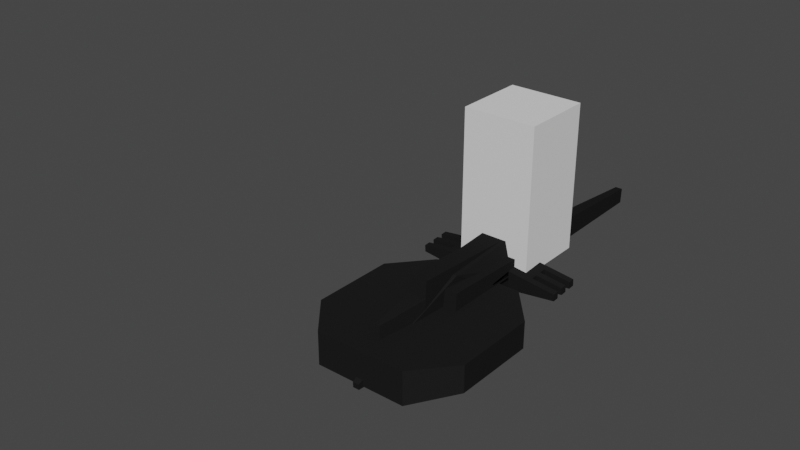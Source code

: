# Source: Volume_Turret_Backup.blend  (saved by Blender 3.6.11; exported with 4.5.12 LTS)
import bpy
from mathutils import Matrix  # noqa: F401  (used for matrix-valued properties, if any)

bpy.ops.wm.read_factory_settings(use_empty=True)
scene = bpy.context.scene
scene.name = 'Scene'

# ---- collections
col_volume_turret = bpy.data.collections.new('Volume Turret'); scene.collection.children.link(col_volume_turret)
col_collection_2 = bpy.data.collections.new('Collection 2'); scene.collection.children.link(col_collection_2)

# ---- materials (node trees are filled in below, after node groups)
mat_material_001 = bpy.data.materials.new('Material.001')
mat_material_001.use_transparent_shadow = False
mat_material_002 = bpy.data.materials.new('Material.002')
mat_material_002.use_transparent_shadow = False

# ---- material node trees
mat_material_001.use_nodes = True; mat_material_001.node_tree.nodes.clear()
_N = mat_material_001.node_tree.nodes; _L = mat_material_001.node_tree.links
n0 = _N.new('ShaderNodeBsdfPrincipled'); n0.name = 'Principled BSDF'; n0.location = (10, 300)
n0.distribution = 'GGX'
n0.subsurface_method = 'RANDOM_WALK_SKIN'
n0.inputs[0].default_value = (0.8, 0.0, 0.006854, 1.0)
n0.inputs[3].default_value = 1.45
n0.inputs[13].default_value = 0.0
n0.inputs[27].default_value = (0.0, 0.0, 0.0, 1.0)
n0.inputs[28].default_value = 1.0
n1 = _N.new('ShaderNodeOutputMaterial'); n1.name = 'Material Output'; n1.location = (300, 300)
_L.new(n0.outputs[0], n1.inputs[0])
n1.is_active_output = True
mat_material_002.use_nodes = True; mat_material_002.node_tree.nodes.clear()
_N = mat_material_002.node_tree.nodes; _L = mat_material_002.node_tree.links
n0 = _N.new('ShaderNodeBsdfPrincipled'); n0.name = 'Principled BSDF'; n0.location = (10, 300)
n0.distribution = 'GGX'
n0.subsurface_method = 'RANDOM_WALK_SKIN'
n0.inputs[0].default_value = (0.01341, 0.01341, 0.01341, 1.0)
n0.inputs[3].default_value = 1.45
n0.inputs[13].default_value = 0.0
n0.inputs[27].default_value = (0.0, 0.0, 0.0, 1.0)
n0.inputs[28].default_value = 1.0
n1 = _N.new('ShaderNodeOutputMaterial'); n1.name = 'Material Output'; n1.location = (300, 300)
_L.new(n0.outputs[0], n1.inputs[0])
n1.is_active_output = True

# ---- world
world_world = bpy.data.worlds.new('World'); scene.world = world_world
world_world.use_nodes = True; world_world.node_tree.nodes.clear()
_N = world_world.node_tree.nodes; _L = world_world.node_tree.links
n0 = _N.new('ShaderNodeOutputWorld'); n0.name = 'World Output'; n0.location = (300, 300)
n1 = _N.new('ShaderNodeBackground'); n1.name = 'Background'; n1.location = (10, 300)
n1.inputs[0].default_value = (0.05088, 0.05088, 0.05088, 1.0)
_L.new(n1.outputs[0], n0.inputs[0])
n0.is_active_output = True
world_world.color = (0.05088, 0.05088, 0.05088)
world_world.use_sun_shadow = False
world_world.sun_shadow_jitter_overblur = 0.0

# ---- meshes
me_cube_003 = bpy.data.meshes.new('Cube.003')
me_cube_003.from_pydata([(-1.0, -1.0, -1.0), (-1.0, -1.0, 1.0), (-1.0, 1.0, -1.0), (-1.0, 1.0, 1.0), (1.0, -1.0, -1.0), (1.0, -1.0, 1.0), (1.0, 1.0, -1.0), (1.0, 1.0, 1.0)], [], [(0, 1, 3, 2), (2, 3, 7, 6), (6, 7, 5, 4), (4, 5, 1, 0), (2, 6, 4, 0), (7, 3, 1, 5)])
_uv = me_cube_003.uv_layers.new(name='UVMap')
_uv.uv.foreach_set('vector', [0.375, 0.0, 0.625, 0.0, 0.625, 0.25, 0.375, 0.25, 0.375, 0.25, 0.625, 0.25, 0.625, 0.5, 0.375, 0.5, 0.375, 0.5, 0.625, 0.5, 0.625, 0.75, 0.375, 0.75, 0.375, 0.75, 0.625, 0.75, 0.625, 1.0, 0.375, 1.0, 0.125, 0.5, 0.375, 0.5, 0.375, 0.75, 0.125, 0.75, 0.625, 0.5, 0.875, 0.5, 0.875, 0.75, 0.625, 0.75])
me_cube_003.update()
me_cube_007 = bpy.data.meshes.new('Cube.007')
me_cube_007.from_pydata([(0.6919, -2.593, -1.743), (0.6919, -2.593, 1.743), (0.6919, 3.095, -1.743), (0.6919, -0.1293, 1.743), (0.0, 3.095, -1.743), (0.0, -0.1293, 1.743), (0.0, -2.593, -1.743), (0.0, -2.593, 1.743), (0.363, -2.542, 1.344), (0.363, -2.542, -1.344), (0.0, -2.542, -1.344), (0.0, -2.542, 1.344), (0.363, -2.389, 1.344), (0.363, -2.389, -1.344), (0.0, -2.389, -1.344), (0.0, -2.389, 1.344), (0.6919, -2.021, -1.743), (0.6919, -2.021, 1.743), (0.0, -2.021, 1.743), (0.0, -2.021, -1.743), (0.989, -0.2423, 0.5688), (0.989, -0.2423, -0.5688), (0.989, -1.958, -0.5688), (0.989, -1.958, 0.5688), (3.904, -0.2423, 0.1863), (3.904, -0.2423, -0.1863), (3.904, -1.958, -0.1863), (3.904, -1.958, 0.1863), (3.904, -1.614, -0.1863), (3.904, -1.271, -0.1863), (3.904, -0.9284, -0.1863), (3.904, -0.5853, -0.1863), (3.904, -0.5853, 0.1863), (3.904, -0.9284, 0.1863), (3.904, -1.271, 0.1863), (3.904, -1.614, 0.1863), (2.447, -0.2423, -0.3775), (2.447, -1.958, -0.3775), (2.447, -1.958, 0.3775), (2.447, -0.2423, 0.3775), (2.447, -0.5853, 0.3775), (2.447, -0.9284, 0.3775), (2.447, -1.271, 0.3775), (2.447, -1.614, 0.3775), (2.447, -1.614, -0.3775), (2.447, -1.271, -0.3775), (2.447, -0.9284, -0.3775), (2.447, -0.5853, -0.3775), (0.6919, -2.593, -1.743), (0.6919, -2.593, 1.743), (0.989, -2.593, -0.5688), (0.989, -2.593, 0.5688), (0.0, 9.582, 1.102), (0.1688, 9.582, 1.102), (0.1688, 9.582, 0.8098), (0.0, 9.582, 0.8098)], [], [(3, 2, 54, 53), (16, 22, 50, 48), (19, 16, 0, 6), (17, 18, 7, 1), (0, 1, 8, 9), (8, 11, 15, 12), (1, 7, 11, 8), (6, 0, 9, 10), (13, 12, 15, 14), (9, 8, 12, 13), (10, 9, 13, 14), (2, 3, 20, 21), (47, 36, 25, 31), (23, 17, 49, 51), (28, 35, 27, 26), (43, 38, 27, 35), (36, 39, 24, 25), (38, 37, 26, 27), (39, 40, 32, 24), (41, 42, 34, 33), (25, 24, 32, 31), (30, 33, 34, 29), (3, 17, 23, 20), (16, 2, 21, 22), (37, 44, 28, 26), (45, 46, 30, 29), (43, 44, 45, 42), (4, 2, 16, 19), (3, 5, 18, 17), (22, 21, 36, 47, 46, 45, 44, 37), (20, 23, 38, 43, 42, 41, 40, 39), (23, 22, 37, 38), (21, 20, 39, 36), (44, 43, 35, 28), (45, 29, 34, 42), (33, 30, 46, 41), (32, 40, 47, 31), (47, 40, 41, 46), (22, 23, 51, 50), (0, 50, 51, 1), (55, 52, 53, 54), (5, 3, 53, 52), (2, 4, 55, 54)])
me_cube_007.polygons.foreach_set('material_index', [1, 1, 1, 1, 1, 1, 1, 1, 0, 1, 1, 1, 1, 1, 1, 1, 1, 1, 1, 1, 1, 1, 1, 1, 1, 1, 1, 1, 1, 1, 1, 1, 1, 1, 1, 1, 1, 1, 1, 1, 1, 1, 1])
_uv = me_cube_007.uv_layers.new(name='UVMap')
_uv.uv.foreach_set('vector', [0.625, 0.5913, 0.375, 0.534, 0.375, 0.5, 0.625, 0.5, 0.375, 0.625, 0.375, 0.625, 0.375, 0.625, 0.375, 0.625, 0.25, 0.625, 0.375, 0.625, 0.375, 0.75, 0.25, 0.75, 0.625, 0.625, 0.75, 0.625, 0.75, 0.75, 0.625, 0.75, 0.375, 0.75, 0.625, 0.75, 0.625, 0.75, 0.375, 0.75, 0.625, 0.75, 0.75, 0.75, 0.75, 0.75, 0.625, 0.75, 0.625, 0.75, 0.75, 0.75, 0.75, 0.75, 0.625, 0.75, 0.25, 0.75, 0.375, 0.75, 0.375, 0.75, 0.25, 0.75, 0.375, 0.75, 0.625, 0.75, 0.625, 0.875, 0.375, 0.875, 0.375, 0.75, 0.625, 0.75, 0.625, 0.75, 0.375, 0.75, 0.25, 0.75, 0.375, 0.75, 0.375, 0.75, 0.25, 0.75, 0.375, 0.534, 0.625, 0.5913, 0.625, 0.5, 0.375, 0.5, 0.375, 0.525, 0.375, 0.5, 0.375, 0.5, 0.375, 0.525, 0.625, 0.625, 0.625, 0.625, 0.625, 0.625, 0.625, 0.625, 0.375, 0.6, 0.625, 0.6, 0.625, 0.625, 0.375, 0.625, 0.625, 0.6, 0.625, 0.625, 0.625, 0.625, 0.625, 0.6, 0.375, 0.5, 0.625, 0.5, 0.625, 0.5, 0.375, 0.5, 0.625, 0.625, 0.375, 0.625, 0.375, 0.625, 0.625, 0.625, 0.625, 0.5, 0.625, 0.525, 0.625, 0.525, 0.625, 0.5, 0.625, 0.55, 0.625, 0.575, 0.625, 0.575, 0.625, 0.55, 0.375, 0.5, 0.625, 0.5, 0.625, 0.525, 0.375, 0.525, 0.375, 0.55, 0.625, 0.55, 0.625, 0.575, 0.375, 0.575, 0.625, 0.5913, 0.625, 0.625, 0.625, 0.625, 0.625, 0.5, 0.375, 0.625, 0.375, 0.534, 0.375, 0.5, 0.375, 0.625, 0.375, 0.625, 0.375, 0.6, 0.375, 0.6, 0.375, 0.625, 0.375, 0.575, 0.375, 0.55, 0.375, 0.55, 0.375, 0.575, 0.625, 0.6, 0.375, 0.6, 0.375, 0.575, 0.625, 0.575, 0.25, 0.534, 0.375, 0.534, 0.375, 0.625, 0.25, 0.625, 0.625, 0.5913, 0.75, 0.5913, 0.75, 0.625, 0.625, 0.625, 0.375, 0.625, 0.375, 0.5, 0.375, 0.5, 0.375, 0.525, 0.375, 0.55, 0.375, 0.575, 0.375, 0.6, 0.375, 0.625, 0.625, 0.5, 0.625, 0.625, 0.625, 0.625, 0.625, 0.6, 0.625, 0.575, 0.625, 0.55, 0.625, 0.525, 0.625, 0.5, 0.625, 0.625, 0.375, 0.625, 0.375, 0.625, 0.625, 0.625, 0.375, 0.5, 0.625, 0.5, 0.625, 0.5, 0.375, 0.5, 0.375, 0.6, 0.625, 0.6, 0.625, 0.6, 0.375, 0.6, 0.375, 0.575, 0.375, 0.575, 0.625, 0.575, 0.625, 0.575, 0.625, 0.55, 0.375, 0.55, 0.375, 0.55, 0.625, 0.55, 0.625, 0.525, 0.625, 0.525, 0.375, 0.525, 0.375, 0.525, 0.375, 0.525, 0.625, 0.525, 0.625, 0.55, 0.375, 0.55, 0.375, 0.625, 0.625, 0.625, 0.625, 0.625, 0.375, 0.625, 0.375, 0.75, 0.375, 0.625, 0.625, 0.625, 0.625, 0.75, 0.375, 0.375, 0.625, 0.375, 0.625, 0.5, 0.375, 0.5, 0.75, 0.5913, 0.625, 0.5913, 0.625, 0.5, 0.75, 0.5, 0.375, 0.534, 0.25, 0.534, 0.25, 0.5, 0.375, 0.5])
me_cube_007.materials.append(mat_material_001)
me_cube_007.materials.append(mat_material_002)
me_cube_007.update()
me_cube_008 = bpy.data.meshes.new('Cube.008')
me_cube_008.from_pydata([(1.978, -1.0, -0.2113), (1.978, -1.0, 1.0), (1.978, 1.0, -0.2113), (1.978, 1.0, 1.0), (3.978, -1.0, -0.2113), (3.978, -1.0, 1.0), (3.978, 1.0, -0.2113), (3.978, 1.0, 1.0), (1.978, 1.0, -0.4568), (1.978, -1.0, -0.4568), (3.978, 1.0, -0.4568), (3.978, -1.0, -0.4568), (0.0, 1.0, -0.2113), (0.0, -1.0, -0.2113), (0.0, 1.0, -0.4568), (0.0, -1.0, -0.4568)], [], [(0, 1, 3, 2), (2, 3, 7, 6), (6, 7, 5, 4), (4, 5, 1, 0), (6, 4, 11, 10), (7, 3, 1, 5), (8, 10, 11, 9), (4, 0, 9, 11), (2, 6, 10, 8), (9, 0, 13, 15), (13, 12, 14, 15), (8, 9, 15, 14), (2, 8, 14, 12), (0, 2, 12, 13)])
_uv = me_cube_008.uv_layers.new(name='UVMap')
_uv.uv.foreach_set('vector', [0.375, 0.0, 0.625, 0.0, 0.625, 0.25, 0.375, 0.25, 0.375, 0.25, 0.625, 0.25, 0.625, 0.5, 0.375, 0.5, 0.375, 0.5, 0.625, 0.5, 0.625, 0.75, 0.375, 0.75, 0.375, 0.75, 0.625, 0.75, 0.625, 1.0, 0.375, 1.0, 0.375, 0.5, 0.375, 0.75, 0.375, 0.75, 0.375, 0.5, 0.625, 0.5, 0.875, 0.5, 0.875, 0.75, 0.625, 0.75, 0.125, 0.5, 0.375, 0.5, 0.375, 0.75, 0.125, 0.75, 0.375, 0.75, 0.375, 1.0, 0.375, 1.0, 0.375, 0.75, 0.375, 0.25, 0.375, 0.5, 0.375, 0.5, 0.375, 0.25, 0.375, 1.0, 0.375, 1.0, 0.375, 1.0, 0.375, 1.0, 0.375, 0.0, 0.375, 0.25, 0.375, 0.25, 0.375, 0.0, 0.125, 0.5, 0.125, 0.75, 0.125, 0.75, 0.125, 0.5, 0.375, 0.25, 0.375, 0.25, 0.375, 0.25, 0.375, 0.25, 0.375, 0.0, 0.375, 0.25, 0.375, 0.25, 0.375, 0.0])
me_cube_008.materials.append(mat_material_002)
me_cube_008.update()
me_cube_009 = bpy.data.meshes.new('Cube.009')
me_cube_009.from_pydata([(2.118, -1.0, -0.2113), (2.118, -1.0, 1.0), (2.118, 1.0, -0.2113), (2.118, 1.0, 1.0), (4.989, -1.0, -0.2113), (4.989, -1.0, 1.0), (4.989, 1.0, -0.2113), (4.989, 1.0, 1.0), (2.118, 1.0, -0.4568), (2.118, -1.0, -0.4568), (4.989, 1.0, -0.4568), (4.989, -1.0, -0.4568), (0.0, 1.0, -0.2113), (0.0, -1.0, -0.2113), (0.0, 1.0, -0.4568), (0.0, -1.0, -0.4568), (2.118, -1.0, 1.26), (2.118, 1.0, 1.26), (4.989, 1.0, 1.26), (4.989, -1.0, 1.26), (0.0, -1.0, 1.0), (0.0, 1.0, 1.0), (0.0, -1.0, 1.26), (0.0, 1.0, 1.26), (1.282, -0.4115, 3.015), (1.282, 0.4115, 3.015), (0.0, -0.4115, 3.015), (0.0, 0.4115, 3.015), (1.116, 0.2946, -0.9783), (1.116, -0.2946, -0.9783), (0.0, 0.2946, -0.9783), (0.0, -0.2946, -0.9783)], [], [(0, 1, 3, 2), (2, 3, 7, 6), (6, 7, 5, 4), (4, 5, 1, 0), (3, 1, 20, 21), (8, 10, 11, 9), (4, 0, 9, 11), (2, 6, 10, 8), (9, 0, 13, 15), (13, 12, 14, 15), (14, 8, 28, 30), (2, 8, 14, 12), (0, 2, 12, 13), (6, 4, 11, 10), (18, 17, 16, 19), (1, 5, 19, 16), (7, 3, 17, 18), (5, 7, 18, 19), (21, 20, 22, 23), (1, 16, 22, 20), (23, 22, 26, 27), (17, 3, 21, 23), (24, 25, 27, 26), (22, 16, 24, 26), (17, 23, 27, 25), (16, 17, 25, 24), (28, 29, 31, 30), (9, 15, 31, 29), (8, 9, 29, 28), (15, 14, 30, 31)])
_uv = me_cube_009.uv_layers.new(name='UVMap')
_uv.uv.foreach_set('vector', [0.375, 0.0, 0.625, 0.0, 0.625, 0.25, 0.375, 0.25, 0.375, 0.25, 0.625, 0.25, 0.625, 0.5, 0.375, 0.5, 0.375, 0.5, 0.625, 0.5, 0.625, 0.75, 0.375, 0.75, 0.375, 0.75, 0.625, 0.75, 0.625, 1.0, 0.375, 1.0, 0.625, 0.25, 0.625, 0.0, 0.625, 0.0, 0.625, 0.25, 0.125, 0.5, 0.375, 0.5, 0.375, 0.75, 0.125, 0.75, 0.375, 0.75, 0.375, 1.0, 0.375, 1.0, 0.375, 0.75, 0.375, 0.25, 0.375, 0.5, 0.375, 0.5, 0.375, 0.25, 0.375, 1.0, 0.375, 1.0, 0.375, 1.0, 0.375, 1.0, 0.375, 0.0, 0.375, 0.25, 0.375, 0.25, 0.375, 0.0, 0.375, 0.25, 0.375, 0.25, 0.375, 0.25, 0.375, 0.25, 0.375, 0.25, 0.375, 0.25, 0.375, 0.25, 0.375, 0.25, 0.375, 0.0, 0.375, 0.25, 0.375, 0.25, 0.375, 0.0, 0.375, 0.5, 0.375, 0.75, 0.375, 0.75, 0.375, 0.5, 0.625, 0.5, 0.875, 0.5, 0.875, 0.75, 0.625, 0.75, 0.625, 1.0, 0.625, 0.75, 0.625, 0.75, 0.625, 1.0, 0.625, 0.5, 0.625, 0.25, 0.625, 0.25, 0.625, 0.5, 0.625, 0.75, 0.625, 0.5, 0.625, 0.5, 0.625, 0.75, 0.625, 0.25, 0.625, 0.0, 0.625, 0.0, 0.625, 0.25, 0.625, 1.0, 0.625, 1.0, 0.625, 1.0, 0.625, 1.0, 0.625, 0.25, 0.625, 0.0, 0.625, 0.0, 0.625, 0.25, 0.625, 0.25, 0.625, 0.25, 0.625, 0.25, 0.625, 0.25, 0.875, 0.75, 0.875, 0.5, 0.875, 0.5, 0.875, 0.75, 0.625, 1.0, 0.625, 1.0, 0.625, 1.0, 0.625, 1.0, 0.625, 0.25, 0.625, 0.25, 0.625, 0.25, 0.625, 0.25, 0.875, 0.75, 0.875, 0.5, 0.875, 0.5, 0.875, 0.75, 0.125, 0.5, 0.125, 0.75, 0.125, 0.75, 0.125, 0.5, 0.375, 1.0, 0.375, 1.0, 0.375, 1.0, 0.375, 1.0, 0.125, 0.5, 0.125, 0.75, 0.125, 0.75, 0.125, 0.5, 0.375, 0.0, 0.375, 0.25, 0.375, 0.25, 0.375, 0.0])
me_cube_009.materials.append(mat_material_002)
me_cube_009.update()
me_cube_010 = bpy.data.meshes.new('Cube.010')
me_cube_010.from_pydata([(1.978, -1.0, -0.2113), (1.978, -1.0, 1.0), (1.978, 1.0, -0.2113), (1.978, 1.0, 1.0), (3.978, -1.0, -0.2113), (3.978, -1.0, 1.0), (3.978, 1.0, -0.2113), (3.978, 1.0, 1.0), (1.978, 1.0, -0.4568), (1.978, -1.0, -0.4568), (3.978, 1.0, -0.4568), (3.978, -1.0, -0.4568), (0.0, 1.0, -0.2113), (0.0, -1.0, -0.2113), (0.0, 1.0, -0.4568), (0.0, -1.0, -0.4568), (1.978, -1.0, 1.173), (1.978, 1.0, 1.173), (3.978, 1.0, 1.173), (3.978, -1.0, 1.173), (0.0, -1.0, 1.0), (0.0, 1.0, 1.0), (0.0, -1.0, 1.173), (0.0, 1.0, 1.173)], [], [(0, 1, 3, 2), (2, 3, 7, 6), (6, 7, 5, 4), (4, 5, 1, 0), (6, 4, 11, 10), (5, 7, 18, 19), (8, 10, 11, 9), (4, 0, 9, 11), (2, 6, 10, 8), (9, 0, 13, 15), (13, 12, 14, 15), (8, 9, 15, 14), (2, 8, 14, 12), (0, 2, 12, 13), (18, 17, 16, 19), (1, 16, 22, 20), (1, 5, 19, 16), (7, 3, 17, 18), (21, 20, 22, 23), (16, 17, 23, 22), (3, 1, 20, 21), (17, 3, 21, 23)])
_uv = me_cube_010.uv_layers.new(name='UVMap')
_uv.uv.foreach_set('vector', [0.375, 0.0, 0.625, 0.0, 0.625, 0.25, 0.375, 0.25, 0.375, 0.25, 0.625, 0.25, 0.625, 0.5, 0.375, 0.5, 0.375, 0.5, 0.625, 0.5, 0.625, 0.75, 0.375, 0.75, 0.375, 0.75, 0.625, 0.75, 0.625, 1.0, 0.375, 1.0, 0.375, 0.5, 0.375, 0.75, 0.375, 0.75, 0.375, 0.5, 0.625, 0.75, 0.625, 0.5, 0.625, 0.5, 0.625, 0.75, 0.125, 0.5, 0.375, 0.5, 0.375, 0.75, 0.125, 0.75, 0.375, 0.75, 0.375, 1.0, 0.375, 1.0, 0.375, 0.75, 0.375, 0.25, 0.375, 0.5, 0.375, 0.5, 0.375, 0.25, 0.375, 1.0, 0.375, 1.0, 0.375, 1.0, 0.375, 1.0, 0.375, 0.0, 0.375, 0.25, 0.375, 0.25, 0.375, 0.0, 0.125, 0.5, 0.125, 0.75, 0.125, 0.75, 0.125, 0.5, 0.375, 0.25, 0.375, 0.25, 0.375, 0.25, 0.375, 0.25, 0.375, 0.0, 0.375, 0.25, 0.375, 0.25, 0.375, 0.0, 0.625, 0.5, 0.875, 0.5, 0.875, 0.75, 0.625, 0.75, 0.625, 1.0, 0.625, 1.0, 0.625, 1.0, 0.625, 1.0, 0.625, 1.0, 0.625, 0.75, 0.625, 0.75, 0.625, 1.0, 0.625, 0.5, 0.625, 0.25, 0.625, 0.25, 0.625, 0.5, 0.625, 0.25, 0.625, 0.0, 0.625, 0.0, 0.625, 0.25, 0.875, 0.75, 0.875, 0.5, 0.875, 0.5, 0.875, 0.75, 0.625, 0.25, 0.625, 0.0, 0.625, 0.0, 0.625, 0.25, 0.625, 0.25, 0.625, 0.25, 0.625, 0.25, 0.625, 0.25])
me_cube_010.materials.append(mat_material_002)
me_cube_010.update()
me_cube_011 = bpy.data.meshes.new('Cube.011')
me_cube_011.from_pydata([(0.9031, -0.7607, 0.0), (0.9031, -0.7607, 0.4594), (0.9031, 2.231, 0.0), (0.9031, 2.231, 0.4594), (0.0, 2.231, 0.0), (0.0, 2.231, 0.4594), (0.0, -0.7607, 0.0), (0.0, -0.7607, 0.4594), (1.543, 1.522, 0.3718), (1.543, 1.522, 0.0), (1.543, -0.05194, 0.0), (1.543, -0.05194, 0.3718), (0.9031, 0.2364, 0.0), (0.9031, 1.233, 0.0), (0.9031, 1.233, 0.655), (0.9031, 0.2364, 0.655), (0.0, 1.233, 0.655), (0.0, 0.2364, 0.655), (0.0, 1.233, 0.0), (0.0, 0.2364, 0.0)], [], [(4, 5, 3, 2), (1, 0, 10, 11), (19, 12, 0, 6), (15, 17, 7, 1), (0, 1, 7, 6), (13, 2, 9), (15, 1, 11), (2, 3, 8, 9), (14, 15, 11, 8), (0, 12, 10), (12, 13, 9, 10), (9, 8, 11, 10), (3, 5, 16, 14), (14, 16, 17, 15), (4, 2, 13, 18), (18, 13, 12, 19), (3, 14, 8)])
_uv = me_cube_011.uv_layers.new(name='UVMap')
_uv.uv.foreach_set('vector', [0.375, 0.375, 0.625, 0.375, 0.625, 0.5, 0.375, 0.5, 0.625, 0.75, 0.375, 0.75, 0.375, 0.75, 0.625, 0.75, 0.25, 0.6667, 0.375, 0.6667, 0.375, 0.75, 0.25, 0.75, 0.625, 0.6667, 0.75, 0.6667, 0.75, 0.75, 0.625, 0.75, 0.375, 0.75, 0.625, 0.75, 0.625, 0.875, 0.375, 0.875, 0.375, 0.5833, 0.375, 0.5, 0.375, 0.5833, 0.625, 0.6667, 0.625, 0.75, 0.625, 0.75, 0.375, 0.5, 0.625, 0.5, 0.625, 0.5, 0.375, 0.5, 0.625, 0.5833, 0.625, 0.6667, 0.625, 0.6667, 0.625, 0.5833, 0.375, 0.75, 0.375, 0.6667, 0.375, 0.75, 0.375, 0.6667, 0.375, 0.5833, 0.375, 0.5833, 0.375, 0.6667, 0.375, 0.5833, 0.625, 0.5833, 0.625, 0.6667, 0.375, 0.6667, 0.625, 0.5, 0.75, 0.5, 0.75, 0.5833, 0.625, 0.5833, 0.625, 0.5833, 0.75, 0.5833, 0.75, 0.6667, 0.625, 0.6667, 0.25, 0.5, 0.375, 0.5, 0.375, 0.5833, 0.25, 0.5833, 0.25, 0.5833, 0.375, 0.5833, 0.375, 0.6667, 0.25, 0.6667, 0.625, 0.5, 0.625, 0.5833, 0.625, 0.5])
me_cube_011.materials.append(mat_material_002)
me_cube_011.update()
arm_armature = bpy.data.armatures.new('Armature')  # bones are not reproduced

# ---- objects
ob_armature = bpy.data.objects.new('Armature', arm_armature)
ob_scale_reference_001 = bpy.data.objects.new('Scale Reference.001', me_cube_003)
ob_cube_006 = bpy.data.objects.new('Cube.006', me_cube_007)
ob_cube_007 = bpy.data.objects.new('Cube.007', me_cube_008)
ob_cube_008 = bpy.data.objects.new('Cube.008', me_cube_009)
ob_cube_009 = bpy.data.objects.new('Cube.009', me_cube_010)
ob_cube_010 = bpy.data.objects.new('Cube.010', me_cube_011)

# ---- transforms, parenting, visibility, modifiers, constraints
ob_armature.location = (0.0, 0.0, 0.0)
ob_armature.show_in_front = True
ob_scale_reference_001.location = (0.0, 0.0, 1.0)
ob_scale_reference_001.scale = (0.5, 0.5, 1.0)
ob_cube_006.parent = ob_armature
ob_cube_006.matrix_parent_inverse = Matrix(((1.0, -7.16e-09, 2.383e-07, -1.132e-06), (2.22e-14, -0.9995, -0.03003, -1.537), (2.384e-07, 0.03003, -0.9995, 4.746), (-0.0, 0.0, 0.0, 1.0)))
ob_cube_006.location = (0.0, -1.0, 4.779)
ob_cube_006.rotation_euler = (0.08689, -0.0, 0.0)
ob_cube_006.scale = (0.2541, 0.2541, 0.2541)
_m = ob_cube_006.modifiers.new('Mirror', 'MIRROR')
_m.use_clip = True
ob_cube_007.parent = ob_armature
ob_cube_007.matrix_parent_inverse = Matrix(((1.0, 2.098e-07, 1.132e-07, -4.25e-07), (7.105e-15, -0.4747, 0.8802, -4.415), (2.384e-07, -0.8802, -0.4747, 1.783), (-0.0, 0.0, -0.0, 1.0)))
ob_cube_007.location = (0.0, -0.09503, 3.736)
ob_cube_007.rotation_euler = (0.453, -0.0, 0.0)
ob_cube_007.scale = (0.0824, 0.1228, 1.35)
_m = ob_cube_007.modifiers.new('Mirror', 'MIRROR')
_m.use_clip = True
ob_cube_008.parent = ob_armature
ob_cube_008.matrix_parent_inverse = Matrix(((1.0, 1.775e-07, -1.592e-07, 5.104e-07), (-7.105e-15, 0.6676, 0.7445, -2.664), (2.384e-07, -0.7445, 0.6676, -2.141), (-0.0, -0.0, -0.0, 1.0)))
ob_cube_008.location = (0.0, -0.7724, 2.383)
ob_cube_008.rotation_euler = (4.2e-08, 0.7818, 1.571)
ob_cube_008.scale = (0.0824, 0.1228, 1.35)
_m = ob_cube_008.modifiers.new('Mirror', 'MIRROR')
_m.use_clip = True
ob_cube_009.parent = ob_armature
ob_cube_009.matrix_parent_inverse = Matrix(((1.0, 2.238e-07, 8.229e-08, -1.421e-14), (-0.0, -0.3451, 0.9386, -2.423), (2.384e-07, -0.9386, -0.3451, 5.96e-08), (-0.0, 0.0, -0.0, 1.0)))
ob_cube_009.location = (0.0, -0.2078, 0.951)
ob_cube_009.rotation_euler = (0.453, -0.0, 0.0)
ob_cube_009.scale = (0.0824, 0.1228, 1.35)
_m = ob_cube_009.modifiers.new('Mirror', 'MIRROR')
_m.use_clip = True
ob_cube_010.parent = ob_armature
ob_cube_010.matrix_parent_inverse = Matrix(((1.0, 0.0, 1.51e-07, 0.0), (0.0, -1.0, 0.0, -2.0), (1.51e-07, -0.0, -1.0, -0.0), (-0.0, 0.0, 0.0, 1.0)))
ob_cube_010.location = (0.0, -0.604, 0.0)
ob_cube_010.scale = (0.6932, 0.7349, 1.0)
_m = ob_cube_010.modifiers.new('Mirror', 'MIRROR')
_m.use_clip = True

# ---- collection membership
scene.collection.objects.link(ob_armature)
scene.collection.objects.link(ob_scale_reference_001)
col_volume_turret.objects.link(ob_cube_006)
col_volume_turret.objects.link(ob_cube_007)
col_volume_turret.objects.link(ob_cube_008)
col_volume_turret.objects.link(ob_cube_009)
col_volume_turret.objects.link(ob_cube_010)

# ---- scene / render settings (as saved in the file)
scene.frame_start = 1; scene.frame_end = 24; scene.frame_set(16)
scene.render.engine = 'BLENDER_EEVEE_NEXT'
scene.cycles.sampling_pattern = 'TABULATED_SOBOL'
scene.view_settings.view_transform = 'Filmic'
bpy.context.view_layer.update()

# ---- added for rendering (the .blend has no active camera and no usable light): camera, sun
cam_auto = bpy.data.cameras.new('AutoCamera')
cam_auto.lens = 50.0
cam_auto.sensor_width = 36.0
cam_auto.clip_end = 1000.0
ob_auto_camera = bpy.data.objects.new('AutoCamera', cam_auto)
scene.collection.objects.link(ob_auto_camera)
ob_auto_camera.location = (6.94403, -10.6591, 6.83511)
ob_auto_camera.rotation_euler = (1.09748, -7.21219e-08, 0.694738)
scene.camera = ob_auto_camera
light_auto_sun = bpy.data.lights.new('AutoSun', 'SUN')
light_auto_sun.energy = 3.0
light_auto_sun.angle = 0.0523599
ob_auto_sun = bpy.data.objects.new('AutoSun', light_auto_sun)
scene.collection.objects.link(ob_auto_sun)
ob_auto_sun.rotation_euler = (0.872665, 0.174533, 0.523599)
bpy.context.view_layer.update()
